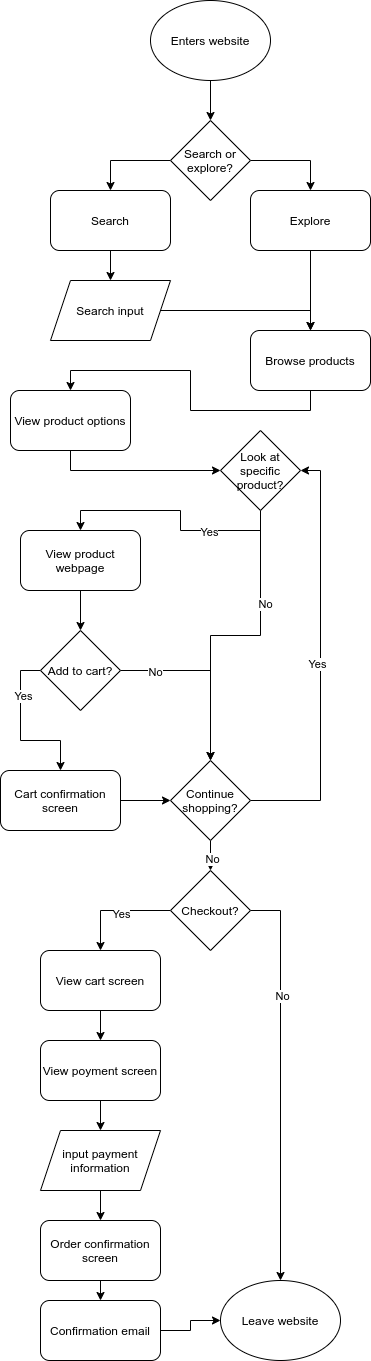

The diagram above was exported from draw.io. Its source (the exported page's mxGraphModel, read from the mxfile embedded in the PNG):
<mxGraphModel dx="399" dy="740" grid="1" gridSize="10" guides="1" tooltips="1" connect="1" arrows="1" fold="1" page="1" pageScale="1" pageWidth="850" pageHeight="1100" math="0" shadow="0">
  <root>
    <mxCell id="0" />
    <mxCell id="1" parent="0" />
    <mxCell id="2" value="Enters website" style="ellipse;whiteSpace=wrap;html=1;" vertex="1" parent="1">
      <mxGeometry x="150" y="40" width="120" height="80" as="geometry" />
    </mxCell>
    <mxCell id="60" style="edgeStyle=orthogonalEdgeStyle;rounded=0;orthogonalLoop=1;jettySize=auto;html=1;exitX=0;exitY=0.5;exitDx=0;exitDy=0;" edge="1" parent="1" source="6" target="8">
      <mxGeometry relative="1" as="geometry" />
    </mxCell>
    <mxCell id="62" style="edgeStyle=orthogonalEdgeStyle;rounded=0;orthogonalLoop=1;jettySize=auto;html=1;exitX=1;exitY=0.5;exitDx=0;exitDy=0;entryX=0.5;entryY=0;entryDx=0;entryDy=0;" edge="1" parent="1" source="6" target="9">
      <mxGeometry relative="1" as="geometry" />
    </mxCell>
    <mxCell id="6" value="Search or explore?" style="rhombus;whiteSpace=wrap;html=1;" vertex="1" parent="1">
      <mxGeometry x="170" y="160" width="80" height="80" as="geometry" />
    </mxCell>
    <mxCell id="7" value="" style="endArrow=classic;html=1;exitX=0.5;exitY=1;exitDx=0;exitDy=0;entryX=0.5;entryY=0;entryDx=0;entryDy=0;" edge="1" parent="1" source="2" target="6">
      <mxGeometry width="50" height="50" relative="1" as="geometry">
        <mxPoint x="180" y="400" as="sourcePoint" />
        <mxPoint x="230" y="350" as="targetPoint" />
      </mxGeometry>
    </mxCell>
    <mxCell id="41" style="edgeStyle=orthogonalEdgeStyle;rounded=0;orthogonalLoop=1;jettySize=auto;html=1;exitX=0.5;exitY=1;exitDx=0;exitDy=0;entryX=0.5;entryY=0;entryDx=0;entryDy=0;" edge="1" parent="1" source="8" target="12">
      <mxGeometry relative="1" as="geometry" />
    </mxCell>
    <mxCell id="8" value="Search" style="rounded=1;whiteSpace=wrap;html=1;" vertex="1" parent="1">
      <mxGeometry x="50" y="230" width="120" height="60" as="geometry" />
    </mxCell>
    <mxCell id="38" style="edgeStyle=orthogonalEdgeStyle;rounded=0;orthogonalLoop=1;jettySize=auto;html=1;exitX=0.5;exitY=1;exitDx=0;exitDy=0;entryX=0.5;entryY=0;entryDx=0;entryDy=0;" edge="1" parent="1" source="9" target="24">
      <mxGeometry relative="1" as="geometry" />
    </mxCell>
    <mxCell id="9" value="Explore" style="rounded=1;whiteSpace=wrap;html=1;" vertex="1" parent="1">
      <mxGeometry x="250" y="230" width="120" height="60" as="geometry" />
    </mxCell>
    <mxCell id="63" style="edgeStyle=orthogonalEdgeStyle;rounded=0;orthogonalLoop=1;jettySize=auto;html=1;exitX=1;exitY=0.5;exitDx=0;exitDy=0;entryX=0.5;entryY=0;entryDx=0;entryDy=0;" edge="1" parent="1" source="12" target="24">
      <mxGeometry relative="1" as="geometry" />
    </mxCell>
    <mxCell id="12" value="Search input" style="shape=parallelogram;perimeter=parallelogramPerimeter;whiteSpace=wrap;html=1;fixedSize=1;" vertex="1" parent="1">
      <mxGeometry x="50" y="320" width="120" height="60" as="geometry" />
    </mxCell>
    <mxCell id="56" style="edgeStyle=orthogonalEdgeStyle;rounded=0;orthogonalLoop=1;jettySize=auto;html=1;exitX=0.5;exitY=1;exitDx=0;exitDy=0;" edge="1" parent="1" source="15" target="20">
      <mxGeometry relative="1" as="geometry" />
    </mxCell>
    <mxCell id="15" value="View product options" style="rounded=1;whiteSpace=wrap;html=1;" vertex="1" parent="1">
      <mxGeometry x="10" y="430" width="120" height="60" as="geometry" />
    </mxCell>
    <mxCell id="71" style="edgeStyle=orthogonalEdgeStyle;rounded=0;orthogonalLoop=1;jettySize=auto;html=1;exitX=0.5;exitY=1;exitDx=0;exitDy=0;" edge="1" parent="1" source="20" target="48">
      <mxGeometry relative="1" as="geometry" />
    </mxCell>
    <mxCell id="73" value="Yes" style="edgeLabel;html=1;align=center;verticalAlign=middle;resizable=0;points=[];" vertex="1" connectable="0" parent="71">
      <mxGeometry x="-0.3968" y="1" relative="1" as="geometry">
        <mxPoint as="offset" />
      </mxGeometry>
    </mxCell>
    <mxCell id="74" style="edgeStyle=orthogonalEdgeStyle;rounded=0;orthogonalLoop=1;jettySize=auto;html=1;exitX=0.5;exitY=1;exitDx=0;exitDy=0;entryX=0.5;entryY=0;entryDx=0;entryDy=0;" edge="1" parent="1" source="20" target="31">
      <mxGeometry relative="1" as="geometry" />
    </mxCell>
    <mxCell id="75" value="No" style="edgeLabel;html=1;align=center;verticalAlign=middle;resizable=0;points=[];" vertex="1" connectable="0" parent="74">
      <mxGeometry x="-0.3813" y="4" relative="1" as="geometry">
        <mxPoint as="offset" />
      </mxGeometry>
    </mxCell>
    <mxCell id="20" value="Look at specific product?" style="rhombus;whiteSpace=wrap;html=1;" vertex="1" parent="1">
      <mxGeometry x="220" y="470" width="80" height="80" as="geometry" />
    </mxCell>
    <mxCell id="42" style="edgeStyle=orthogonalEdgeStyle;rounded=0;orthogonalLoop=1;jettySize=auto;html=1;exitX=0.5;exitY=1;exitDx=0;exitDy=0;entryX=0.5;entryY=0;entryDx=0;entryDy=0;" edge="1" parent="1" source="24" target="15">
      <mxGeometry relative="1" as="geometry" />
    </mxCell>
    <mxCell id="24" value="Browse products" style="rounded=1;whiteSpace=wrap;html=1;" vertex="1" parent="1">
      <mxGeometry x="250" y="370" width="120" height="60" as="geometry" />
    </mxCell>
    <mxCell id="76" style="edgeStyle=orthogonalEdgeStyle;rounded=0;orthogonalLoop=1;jettySize=auto;html=1;exitX=1;exitY=0.5;exitDx=0;exitDy=0;" edge="1" parent="1" source="25" target="31">
      <mxGeometry relative="1" as="geometry" />
    </mxCell>
    <mxCell id="77" value="No" style="edgeLabel;html=1;align=center;verticalAlign=middle;resizable=0;points=[];" vertex="1" connectable="0" parent="76">
      <mxGeometry x="-0.6265" y="-1" relative="1" as="geometry">
        <mxPoint as="offset" />
      </mxGeometry>
    </mxCell>
    <mxCell id="78" style="edgeStyle=orthogonalEdgeStyle;rounded=0;orthogonalLoop=1;jettySize=auto;html=1;exitX=0;exitY=0.5;exitDx=0;exitDy=0;" edge="1" parent="1" source="25" target="43">
      <mxGeometry relative="1" as="geometry" />
    </mxCell>
    <mxCell id="79" value="Yes" style="edgeLabel;html=1;align=center;verticalAlign=middle;resizable=0;points=[];" vertex="1" connectable="0" parent="78">
      <mxGeometry x="-0.44" y="2" relative="1" as="geometry">
        <mxPoint as="offset" />
      </mxGeometry>
    </mxCell>
    <mxCell id="25" value="Add to cart?" style="rhombus;whiteSpace=wrap;html=1;" vertex="1" parent="1">
      <mxGeometry x="40" y="670" width="80" height="80" as="geometry" />
    </mxCell>
    <mxCell id="69" style="edgeStyle=orthogonalEdgeStyle;rounded=0;orthogonalLoop=1;jettySize=auto;html=1;exitX=0.5;exitY=1;exitDx=0;exitDy=0;" edge="1" parent="1" source="31" target="68">
      <mxGeometry relative="1" as="geometry" />
    </mxCell>
    <mxCell id="82" value="No" style="edgeLabel;html=1;align=center;verticalAlign=middle;resizable=0;points=[];" vertex="1" connectable="0" parent="69">
      <mxGeometry x="-0.2985" y="1" relative="1" as="geometry">
        <mxPoint as="offset" />
      </mxGeometry>
    </mxCell>
    <mxCell id="80" style="edgeStyle=orthogonalEdgeStyle;rounded=0;orthogonalLoop=1;jettySize=auto;html=1;exitX=1;exitY=0.5;exitDx=0;exitDy=0;entryX=1;entryY=0.5;entryDx=0;entryDy=0;" edge="1" parent="1" source="31" target="20">
      <mxGeometry relative="1" as="geometry" />
    </mxCell>
    <mxCell id="81" value="Yes" style="edgeLabel;html=1;align=center;verticalAlign=middle;resizable=0;points=[];" vertex="1" connectable="0" parent="80">
      <mxGeometry x="-0.0133" y="4" relative="1" as="geometry">
        <mxPoint as="offset" />
      </mxGeometry>
    </mxCell>
    <mxCell id="31" value="Continue shopping?" style="rhombus;whiteSpace=wrap;html=1;" vertex="1" parent="1">
      <mxGeometry x="170" y="800" width="80" height="80" as="geometry" />
    </mxCell>
    <mxCell id="45" style="edgeStyle=orthogonalEdgeStyle;rounded=0;orthogonalLoop=1;jettySize=auto;html=1;exitX=1;exitY=0.5;exitDx=0;exitDy=0;entryX=0;entryY=0.5;entryDx=0;entryDy=0;" edge="1" parent="1" source="43" target="31">
      <mxGeometry relative="1" as="geometry" />
    </mxCell>
    <mxCell id="43" value="Cart confirmation screen" style="rounded=1;whiteSpace=wrap;html=1;" vertex="1" parent="1">
      <mxGeometry y="810" width="120" height="60" as="geometry" />
    </mxCell>
    <mxCell id="50" style="edgeStyle=orthogonalEdgeStyle;rounded=0;orthogonalLoop=1;jettySize=auto;html=1;exitX=0.5;exitY=1;exitDx=0;exitDy=0;entryX=0.5;entryY=0;entryDx=0;entryDy=0;" edge="1" parent="1" source="48" target="25">
      <mxGeometry relative="1" as="geometry" />
    </mxCell>
    <mxCell id="48" value="View product webpage" style="rounded=1;whiteSpace=wrap;html=1;" vertex="1" parent="1">
      <mxGeometry x="20" y="570" width="120" height="60" as="geometry" />
    </mxCell>
    <mxCell id="90" style="edgeStyle=orthogonalEdgeStyle;rounded=0;orthogonalLoop=1;jettySize=auto;html=1;exitX=0;exitY=0.5;exitDx=0;exitDy=0;entryX=0.5;entryY=0;entryDx=0;entryDy=0;" edge="1" parent="1" source="68" target="83">
      <mxGeometry relative="1" as="geometry" />
    </mxCell>
    <mxCell id="91" value="Yes" style="edgeLabel;html=1;align=center;verticalAlign=middle;resizable=0;points=[];" vertex="1" connectable="0" parent="90">
      <mxGeometry x="-0.0911" y="3" relative="1" as="geometry">
        <mxPoint as="offset" />
      </mxGeometry>
    </mxCell>
    <mxCell id="98" style="edgeStyle=orthogonalEdgeStyle;rounded=0;orthogonalLoop=1;jettySize=auto;html=1;exitX=1;exitY=0.5;exitDx=0;exitDy=0;" edge="1" parent="1" source="68" target="89">
      <mxGeometry relative="1" as="geometry" />
    </mxCell>
    <mxCell id="99" value="No" style="edgeLabel;html=1;align=center;verticalAlign=middle;resizable=0;points=[];" vertex="1" connectable="0" parent="98">
      <mxGeometry x="-0.426" y="1" relative="1" as="geometry">
        <mxPoint as="offset" />
      </mxGeometry>
    </mxCell>
    <mxCell id="68" value="Checkout?" style="rhombus;whiteSpace=wrap;html=1;" vertex="1" parent="1">
      <mxGeometry x="170" y="910" width="80" height="80" as="geometry" />
    </mxCell>
    <mxCell id="94" style="edgeStyle=orthogonalEdgeStyle;rounded=0;orthogonalLoop=1;jettySize=auto;html=1;exitX=0.5;exitY=1;exitDx=0;exitDy=0;entryX=0.5;entryY=0;entryDx=0;entryDy=0;" edge="1" parent="1" source="83" target="84">
      <mxGeometry relative="1" as="geometry" />
    </mxCell>
    <mxCell id="83" value="View cart screen" style="rounded=1;whiteSpace=wrap;html=1;" vertex="1" parent="1">
      <mxGeometry x="40" y="990" width="120" height="60" as="geometry" />
    </mxCell>
    <mxCell id="95" style="edgeStyle=orthogonalEdgeStyle;rounded=0;orthogonalLoop=1;jettySize=auto;html=1;exitX=0.5;exitY=1;exitDx=0;exitDy=0;entryX=0.5;entryY=0;entryDx=0;entryDy=0;" edge="1" parent="1" source="84" target="85">
      <mxGeometry relative="1" as="geometry" />
    </mxCell>
    <mxCell id="84" value="View poyment screen" style="rounded=1;whiteSpace=wrap;html=1;" vertex="1" parent="1">
      <mxGeometry x="40" y="1080" width="120" height="60" as="geometry" />
    </mxCell>
    <mxCell id="96" style="edgeStyle=orthogonalEdgeStyle;rounded=0;orthogonalLoop=1;jettySize=auto;html=1;exitX=0.5;exitY=1;exitDx=0;exitDy=0;entryX=0.5;entryY=0;entryDx=0;entryDy=0;" edge="1" parent="1" source="85" target="86">
      <mxGeometry relative="1" as="geometry" />
    </mxCell>
    <mxCell id="85" value="input payment information" style="shape=parallelogram;perimeter=parallelogramPerimeter;whiteSpace=wrap;html=1;fixedSize=1;" vertex="1" parent="1">
      <mxGeometry x="40" y="1170" width="120" height="60" as="geometry" />
    </mxCell>
    <mxCell id="97" style="edgeStyle=orthogonalEdgeStyle;rounded=0;orthogonalLoop=1;jettySize=auto;html=1;exitX=0.5;exitY=1;exitDx=0;exitDy=0;entryX=0.5;entryY=0;entryDx=0;entryDy=0;" edge="1" parent="1" source="86" target="87">
      <mxGeometry relative="1" as="geometry" />
    </mxCell>
    <mxCell id="86" value="Order confirmation screen" style="rounded=1;whiteSpace=wrap;html=1;" vertex="1" parent="1">
      <mxGeometry x="40" y="1260" width="120" height="60" as="geometry" />
    </mxCell>
    <mxCell id="100" style="edgeStyle=orthogonalEdgeStyle;rounded=0;orthogonalLoop=1;jettySize=auto;html=1;exitX=1;exitY=0.5;exitDx=0;exitDy=0;entryX=0;entryY=0.5;entryDx=0;entryDy=0;" edge="1" parent="1" source="87" target="89">
      <mxGeometry relative="1" as="geometry" />
    </mxCell>
    <mxCell id="87" value="Confirmation email" style="rounded=1;whiteSpace=wrap;html=1;" vertex="1" parent="1">
      <mxGeometry x="40" y="1340" width="120" height="60" as="geometry" />
    </mxCell>
    <mxCell id="89" value="Leave website" style="ellipse;whiteSpace=wrap;html=1;" vertex="1" parent="1">
      <mxGeometry x="220" y="1320" width="120" height="80" as="geometry" />
    </mxCell>
  </root>
</mxGraphModel>